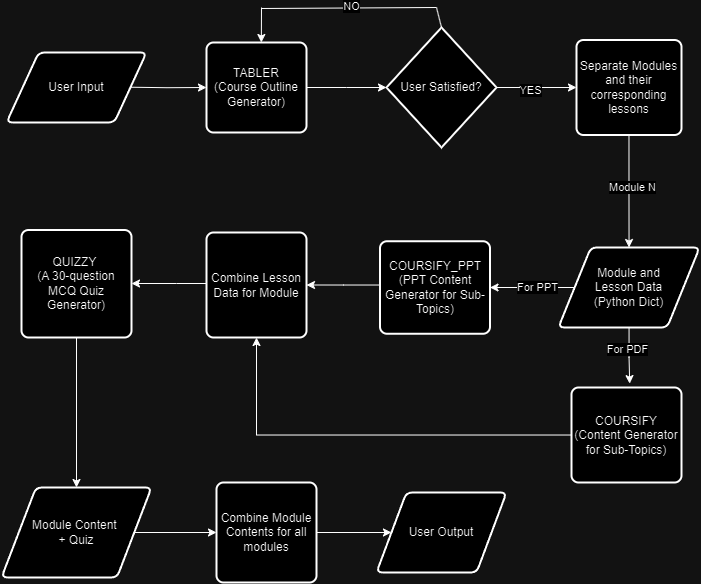

The diagram above was exported from draw.io. Its source (the exported page's mxGraphModel, read from the mxfile embedded in the PNG):
<mxGraphModel dx="1154" dy="538" grid="1" gridSize="10" guides="1" tooltips="1" connect="1" arrows="1" fold="1" page="1" pageScale="1" pageWidth="827" pageHeight="1169" math="0" shadow="0">
  <root>
    <mxCell id="WIyWlLk6GJQsqaUBKTNV-0" />
    <mxCell id="WIyWlLk6GJQsqaUBKTNV-1" parent="WIyWlLk6GJQsqaUBKTNV-0" />
    <mxCell id="463-FA6w5BnKBGqynzgB-10" style="edgeStyle=orthogonalEdgeStyle;rounded=0;orthogonalLoop=1;jettySize=auto;html=1;exitX=1;exitY=0.5;exitDx=0;exitDy=0;" parent="WIyWlLk6GJQsqaUBKTNV-1" edge="1">
      <mxGeometry relative="1" as="geometry">
        <mxPoint x="160.00000000000009" y="199.66" as="sourcePoint" />
        <mxPoint x="240" y="200" as="targetPoint" />
      </mxGeometry>
    </mxCell>
    <mxCell id="463-FA6w5BnKBGqynzgB-0" value="User Input" style="shape=parallelogram;html=1;strokeWidth=2;perimeter=parallelogramPerimeter;whiteSpace=wrap;rounded=1;arcSize=12;size=0.23;" parent="WIyWlLk6GJQsqaUBKTNV-1" vertex="1">
      <mxGeometry x="40" y="165" width="140" height="70" as="geometry" />
    </mxCell>
    <mxCell id="463-FA6w5BnKBGqynzgB-1" value="TABLER&lt;div&gt;(Course Outline Generator)&lt;/div&gt;" style="rounded=1;whiteSpace=wrap;html=1;absoluteArcSize=1;arcSize=14;strokeWidth=2;" parent="WIyWlLk6GJQsqaUBKTNV-1" vertex="1">
      <mxGeometry x="240" y="155" width="100" height="90" as="geometry" />
    </mxCell>
    <mxCell id="KCTOEqm8hTEy0_ZAG01Y-5" style="edgeStyle=orthogonalEdgeStyle;rounded=0;orthogonalLoop=1;jettySize=auto;html=1;entryX=0;entryY=0.5;entryDx=0;entryDy=0;" edge="1" parent="WIyWlLk6GJQsqaUBKTNV-1" source="463-FA6w5BnKBGqynzgB-2" target="463-FA6w5BnKBGqynzgB-3">
      <mxGeometry relative="1" as="geometry" />
    </mxCell>
    <mxCell id="KCTOEqm8hTEy0_ZAG01Y-6" value="YES" style="edgeLabel;html=1;align=center;verticalAlign=middle;resizable=0;points=[];" vertex="1" connectable="0" parent="KCTOEqm8hTEy0_ZAG01Y-5">
      <mxGeometry x="-0.1517" y="-3" relative="1" as="geometry">
        <mxPoint as="offset" />
      </mxGeometry>
    </mxCell>
    <mxCell id="463-FA6w5BnKBGqynzgB-2" value="User Satisfied?" style="strokeWidth=2;html=1;shape=mxgraph.flowchart.decision;whiteSpace=wrap;" parent="WIyWlLk6GJQsqaUBKTNV-1" vertex="1">
      <mxGeometry x="420" y="140" width="110" height="120" as="geometry" />
    </mxCell>
    <mxCell id="463-FA6w5BnKBGqynzgB-15" value="" style="edgeStyle=orthogonalEdgeStyle;rounded=0;orthogonalLoop=1;jettySize=auto;html=1;" parent="WIyWlLk6GJQsqaUBKTNV-1" source="463-FA6w5BnKBGqynzgB-3" target="463-FA6w5BnKBGqynzgB-4" edge="1">
      <mxGeometry relative="1" as="geometry" />
    </mxCell>
    <mxCell id="463-FA6w5BnKBGqynzgB-35" value="Module N" style="edgeLabel;html=1;align=center;verticalAlign=middle;resizable=0;points=[];" parent="463-FA6w5BnKBGqynzgB-15" vertex="1" connectable="0">
      <mxGeometry x="-0.0709" y="3" relative="1" as="geometry">
        <mxPoint as="offset" />
      </mxGeometry>
    </mxCell>
    <mxCell id="463-FA6w5BnKBGqynzgB-3" value="Separate Modules and their corresponding lessons" style="rounded=1;whiteSpace=wrap;html=1;absoluteArcSize=1;arcSize=14;strokeWidth=2;" parent="WIyWlLk6GJQsqaUBKTNV-1" vertex="1">
      <mxGeometry x="610" y="152.5" width="105" height="95" as="geometry" />
    </mxCell>
    <mxCell id="zRa50pLQlW5CowE_QEwO-2" style="edgeStyle=orthogonalEdgeStyle;rounded=0;orthogonalLoop=1;jettySize=auto;html=1;entryX=1;entryY=0.5;entryDx=0;entryDy=0;" edge="1" parent="WIyWlLk6GJQsqaUBKTNV-1" source="463-FA6w5BnKBGqynzgB-4" target="zRa50pLQlW5CowE_QEwO-0">
      <mxGeometry relative="1" as="geometry" />
    </mxCell>
    <mxCell id="zRa50pLQlW5CowE_QEwO-6" value="For PPT" style="edgeLabel;html=1;align=center;verticalAlign=middle;resizable=0;points=[];" vertex="1" connectable="0" parent="zRa50pLQlW5CowE_QEwO-2">
      <mxGeometry x="-0.1185" relative="1" as="geometry">
        <mxPoint as="offset" />
      </mxGeometry>
    </mxCell>
    <mxCell id="463-FA6w5BnKBGqynzgB-4" value="Module and&lt;div&gt;Lesson Data&lt;br&gt;&lt;/div&gt;&lt;div&gt;(Python Dict)&lt;/div&gt;" style="shape=parallelogram;html=1;strokeWidth=2;perimeter=parallelogramPerimeter;whiteSpace=wrap;rounded=1;arcSize=12;size=0.23;" parent="WIyWlLk6GJQsqaUBKTNV-1" vertex="1">
      <mxGeometry x="591.88" y="360" width="141.25" height="80" as="geometry" />
    </mxCell>
    <mxCell id="zRa50pLQlW5CowE_QEwO-4" style="edgeStyle=orthogonalEdgeStyle;rounded=0;orthogonalLoop=1;jettySize=auto;html=1;" edge="1" parent="WIyWlLk6GJQsqaUBKTNV-1" source="463-FA6w5BnKBGqynzgB-5" target="463-FA6w5BnKBGqynzgB-6">
      <mxGeometry relative="1" as="geometry" />
    </mxCell>
    <mxCell id="463-FA6w5BnKBGqynzgB-5" value="COURSIFY&lt;div&gt;(Content Generator for Sub-Topics)&lt;/div&gt;" style="rounded=1;whiteSpace=wrap;html=1;absoluteArcSize=1;arcSize=14;strokeWidth=2;" parent="WIyWlLk6GJQsqaUBKTNV-1" vertex="1">
      <mxGeometry x="605" y="500" width="110" height="95" as="geometry" />
    </mxCell>
    <mxCell id="zRa50pLQlW5CowE_QEwO-8" style="edgeStyle=orthogonalEdgeStyle;rounded=0;orthogonalLoop=1;jettySize=auto;html=1;" edge="1" parent="WIyWlLk6GJQsqaUBKTNV-1" source="463-FA6w5BnKBGqynzgB-6" target="463-FA6w5BnKBGqynzgB-31">
      <mxGeometry relative="1" as="geometry">
        <mxPoint x="170" y="397.5" as="targetPoint" />
        <Array as="points">
          <mxPoint x="210" y="396" />
          <mxPoint x="210" y="396" />
        </Array>
      </mxGeometry>
    </mxCell>
    <mxCell id="463-FA6w5BnKBGqynzgB-6" value="Combine Lesson Data for Module" style="rounded=1;whiteSpace=wrap;html=1;absoluteArcSize=1;arcSize=14;strokeWidth=2;" parent="WIyWlLk6GJQsqaUBKTNV-1" vertex="1">
      <mxGeometry x="240" y="345" width="100" height="105" as="geometry" />
    </mxCell>
    <mxCell id="463-FA6w5BnKBGqynzgB-11" style="edgeStyle=orthogonalEdgeStyle;rounded=0;orthogonalLoop=1;jettySize=auto;html=1;exitX=1;exitY=0.5;exitDx=0;exitDy=0;" parent="WIyWlLk6GJQsqaUBKTNV-1" source="463-FA6w5BnKBGqynzgB-1" edge="1">
      <mxGeometry relative="1" as="geometry">
        <mxPoint x="420" y="200" as="targetPoint" />
      </mxGeometry>
    </mxCell>
    <mxCell id="463-FA6w5BnKBGqynzgB-22" value="" style="endArrow=classic;html=1;rounded=0;" parent="WIyWlLk6GJQsqaUBKTNV-1" edge="1">
      <mxGeometry width="50" height="50" relative="1" as="geometry">
        <mxPoint x="295" y="120" as="sourcePoint" />
        <mxPoint x="294.83" y="155" as="targetPoint" />
      </mxGeometry>
    </mxCell>
    <mxCell id="463-FA6w5BnKBGqynzgB-23" value="" style="endArrow=none;html=1;rounded=0;" parent="WIyWlLk6GJQsqaUBKTNV-1" edge="1">
      <mxGeometry width="50" height="50" relative="1" as="geometry">
        <mxPoint x="294.83" y="121" as="sourcePoint" />
        <mxPoint x="470" y="120" as="targetPoint" />
      </mxGeometry>
    </mxCell>
    <mxCell id="463-FA6w5BnKBGqynzgB-26" value="NO" style="edgeLabel;html=1;align=center;verticalAlign=middle;resizable=0;points=[];" parent="463-FA6w5BnKBGqynzgB-23" vertex="1" connectable="0">
      <mxGeometry x="0.025" y="2" relative="1" as="geometry">
        <mxPoint as="offset" />
      </mxGeometry>
    </mxCell>
    <mxCell id="463-FA6w5BnKBGqynzgB-25" value="" style="endArrow=none;html=1;rounded=0;" parent="WIyWlLk6GJQsqaUBKTNV-1" edge="1">
      <mxGeometry width="50" height="50" relative="1" as="geometry">
        <mxPoint x="475" y="140" as="sourcePoint" />
        <mxPoint x="470" y="120" as="targetPoint" />
      </mxGeometry>
    </mxCell>
    <mxCell id="zRa50pLQlW5CowE_QEwO-14" style="edgeStyle=orthogonalEdgeStyle;rounded=0;orthogonalLoop=1;jettySize=auto;html=1;entryX=0.5;entryY=0;entryDx=0;entryDy=0;" edge="1" parent="WIyWlLk6GJQsqaUBKTNV-1" source="463-FA6w5BnKBGqynzgB-31" target="463-FA6w5BnKBGqynzgB-32">
      <mxGeometry relative="1" as="geometry" />
    </mxCell>
    <mxCell id="463-FA6w5BnKBGqynzgB-31" value="QUIZZY&amp;nbsp;&lt;div&gt;(A 30-question MCQ Quiz Generator)&lt;/div&gt;" style="rounded=1;whiteSpace=wrap;html=1;absoluteArcSize=1;arcSize=14;strokeWidth=2;" parent="WIyWlLk6GJQsqaUBKTNV-1" vertex="1">
      <mxGeometry x="55" y="342.5" width="110" height="107.5" as="geometry" />
    </mxCell>
    <mxCell id="463-FA6w5BnKBGqynzgB-36" style="edgeStyle=orthogonalEdgeStyle;rounded=0;orthogonalLoop=1;jettySize=auto;html=1;" parent="WIyWlLk6GJQsqaUBKTNV-1" source="463-FA6w5BnKBGqynzgB-32" target="463-FA6w5BnKBGqynzgB-37" edge="1">
      <mxGeometry relative="1" as="geometry">
        <mxPoint x="425" y="720" as="targetPoint" />
      </mxGeometry>
    </mxCell>
    <mxCell id="463-FA6w5BnKBGqynzgB-32" value="Module Content&amp;nbsp;&lt;div&gt;+ Quiz&lt;/div&gt;" style="shape=parallelogram;html=1;strokeWidth=2;perimeter=parallelogramPerimeter;whiteSpace=wrap;rounded=1;arcSize=12;size=0.23;" parent="WIyWlLk6GJQsqaUBKTNV-1" vertex="1">
      <mxGeometry x="35" y="600" width="150" height="90" as="geometry" />
    </mxCell>
    <mxCell id="463-FA6w5BnKBGqynzgB-38" style="edgeStyle=orthogonalEdgeStyle;rounded=0;orthogonalLoop=1;jettySize=auto;html=1;" parent="WIyWlLk6GJQsqaUBKTNV-1" source="463-FA6w5BnKBGqynzgB-37" target="463-FA6w5BnKBGqynzgB-39" edge="1">
      <mxGeometry relative="1" as="geometry">
        <mxPoint x="255" y="790" as="targetPoint" />
      </mxGeometry>
    </mxCell>
    <mxCell id="463-FA6w5BnKBGqynzgB-37" value="Combine Module Contents for all modules" style="rounded=1;whiteSpace=wrap;html=1;absoluteArcSize=1;arcSize=14;strokeWidth=2;" parent="WIyWlLk6GJQsqaUBKTNV-1" vertex="1">
      <mxGeometry x="250" y="595" width="100" height="100" as="geometry" />
    </mxCell>
    <mxCell id="463-FA6w5BnKBGqynzgB-39" value="User Output" style="shape=parallelogram;html=1;strokeWidth=2;perimeter=parallelogramPerimeter;whiteSpace=wrap;rounded=1;arcSize=12;size=0.23;" parent="WIyWlLk6GJQsqaUBKTNV-1" vertex="1">
      <mxGeometry x="410" y="605" width="130" height="80" as="geometry" />
    </mxCell>
    <mxCell id="zRa50pLQlW5CowE_QEwO-5" style="edgeStyle=orthogonalEdgeStyle;rounded=0;orthogonalLoop=1;jettySize=auto;html=1;entryX=1;entryY=0.5;entryDx=0;entryDy=0;" edge="1" parent="WIyWlLk6GJQsqaUBKTNV-1" source="zRa50pLQlW5CowE_QEwO-0" target="463-FA6w5BnKBGqynzgB-6">
      <mxGeometry relative="1" as="geometry">
        <mxPoint x="349.9999999999998" y="400" as="targetPoint" />
        <Array as="points">
          <mxPoint x="377" y="398" />
        </Array>
      </mxGeometry>
    </mxCell>
    <mxCell id="zRa50pLQlW5CowE_QEwO-0" value="COURSIFY_PPT&lt;div&gt;(PPT Content Generator for Sub-Topics)&lt;/div&gt;" style="rounded=1;whiteSpace=wrap;html=1;absoluteArcSize=1;arcSize=14;strokeWidth=2;" vertex="1" parent="WIyWlLk6GJQsqaUBKTNV-1">
      <mxGeometry x="413.5" y="353.75" width="110" height="92.5" as="geometry" />
    </mxCell>
    <mxCell id="zRa50pLQlW5CowE_QEwO-3" style="edgeStyle=orthogonalEdgeStyle;rounded=0;orthogonalLoop=1;jettySize=auto;html=1;entryX=0.529;entryY=-0.041;entryDx=0;entryDy=0;entryPerimeter=0;" edge="1" parent="WIyWlLk6GJQsqaUBKTNV-1" source="463-FA6w5BnKBGqynzgB-4" target="463-FA6w5BnKBGqynzgB-5">
      <mxGeometry relative="1" as="geometry" />
    </mxCell>
    <mxCell id="zRa50pLQlW5CowE_QEwO-7" value="For PDF" style="edgeLabel;html=1;align=center;verticalAlign=middle;resizable=0;points=[];" vertex="1" connectable="0" parent="zRa50pLQlW5CowE_QEwO-3">
      <mxGeometry x="-0.2243" y="-2" relative="1" as="geometry">
        <mxPoint as="offset" />
      </mxGeometry>
    </mxCell>
  </root>
</mxGraphModel>